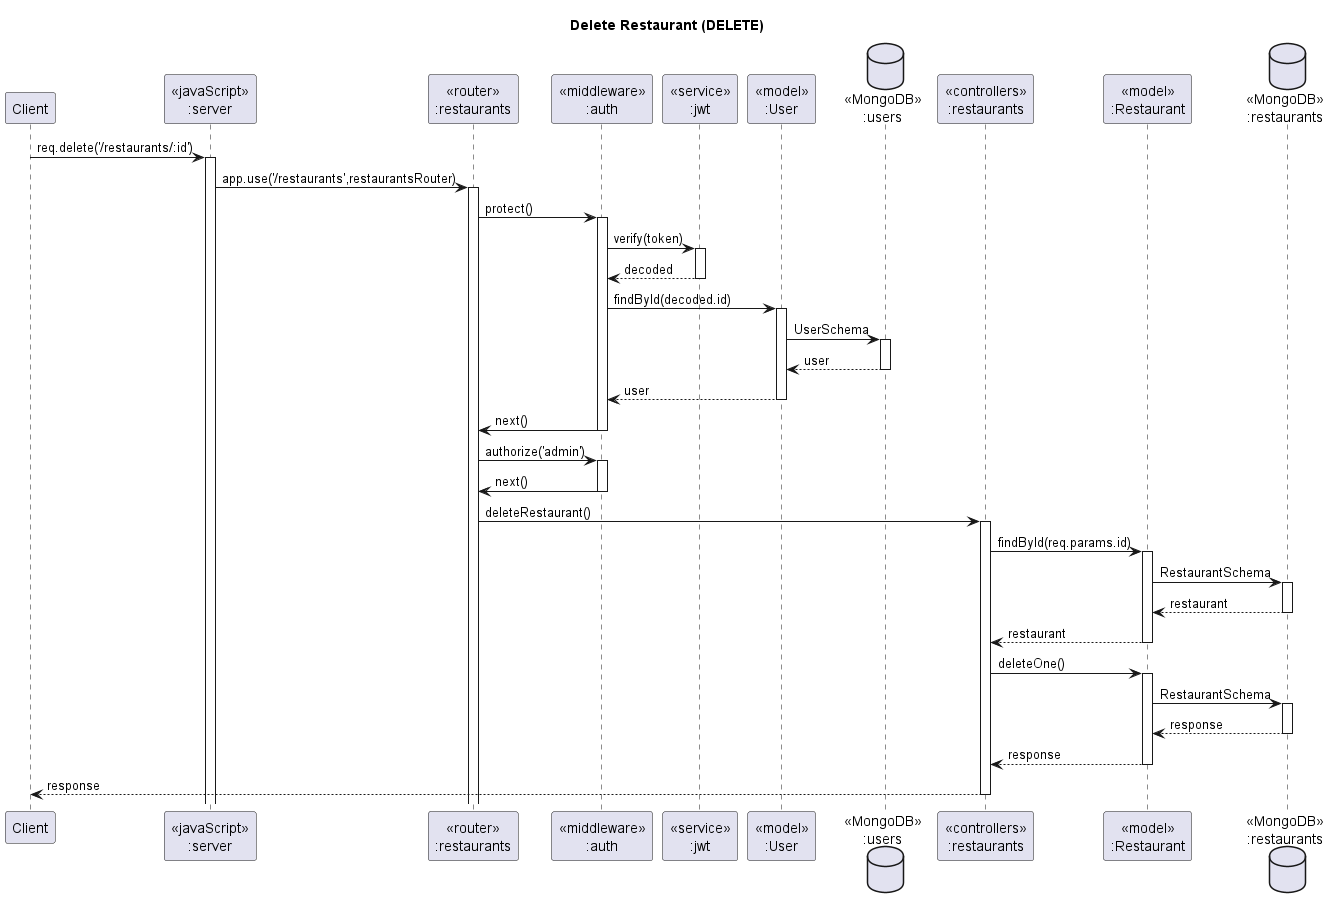

The diagram above was rendered by PlantUML. Its source (embedded in the PNG):
@startuml Delete Restaurant (DELETE)

' header Sameple VacQ Sequence Diagram
' footer Page %page% of %lastpage%
title "Delete Restaurant (DELETE)"

participant "Client" as client
participant "<<javaScript>>\n:server" as server
participant "<<router>>\n:restaurants" as restaurantsRouter
participant "<<middleware>>\n:auth" as authMiddleware
participant "<<service>>\n:jwt" as jwtService
participant "<<model>>\n:User" as userModel
database "<<MongoDB>>\n:users" as users
participant "<<controllers>>\n:restaurants" as restaurantsController
participant "<<model>>\n:Restaurant" as restaurantModel
database "<<MongoDB>>\n:restaurants" as RestaurantsDatabase

client->server ++:req.delete('/restaurants/:id')
server->restaurantsRouter ++:app.use('/restaurants',restaurantsRouter)

restaurantsRouter -> authMiddleware ++:protect()
authMiddleware -> jwtService ++:verify(token)
jwtService --> authMiddleware --:decoded
authMiddleware -> userModel ++:findById(decoded.id)
userModel -> users ++:UserSchema
users --> userModel --:user
userModel --> authMiddleware --:user
authMiddleware -> restaurantsRouter --:next()

restaurantsRouter -> authMiddleware ++:authorize('admin')
authMiddleware -> restaurantsRouter --:next()

restaurantsRouter -> restaurantsController ++:deleteRestaurant()
restaurantsController->restaurantModel ++:findById(req.params.id)
restaurantModel ->RestaurantsDatabase ++: RestaurantSchema
RestaurantsDatabase --> restaurantModel --: restaurant
restaurantsController <-- restaurantModel --:restaurant
restaurantsController->restaurantModel ++:deleteOne()
restaurantModel ->RestaurantsDatabase ++: RestaurantSchema
RestaurantsDatabase --> restaurantModel --: response
restaurantsController <-- restaurantModel --:response
restaurantsController-->client --:response

@enduml